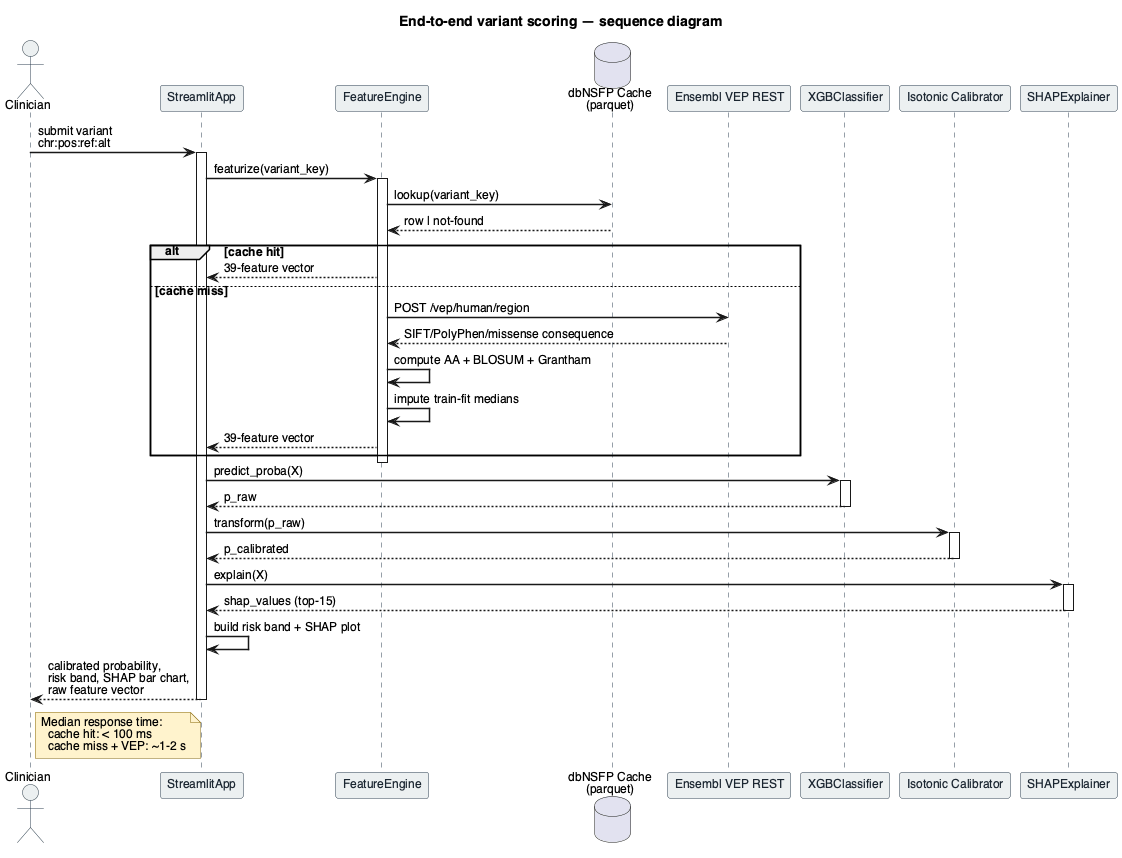

The diagram above was rendered by PlantUML. Its source (embedded in the PNG):
@startuml
skinparam backgroundColor #FFFFFF
skinparam shadowing false
skinparam defaultFontName "Helvetica"
skinparam defaultFontSize 12
skinparam sequenceArrowThickness 1.5
skinparam participant {
  BackgroundColor #ECF0F1
  BorderColor #2C3E50
  FontColor #1B2631
}
skinparam actor {
  BackgroundColor #ECF0F1
  BorderColor #2C3E50
}
skinparam sequence {
  LifeLineBorderColor #2C3E50
  LifeLineBackgroundColor #FDFEFE
}
skinparam noteBackgroundColor #FFF3CD
skinparam noteBorderColor #856404

title End-to-end variant scoring — sequence diagram

actor Clinician as U
participant "StreamlitApp" as S
participant "FeatureEngine" as F
database "dbNSFP Cache\n(parquet)" as DB
participant "Ensembl VEP REST" as V
participant "XGBClassifier" as X
participant "Isotonic Calibrator" as C
participant "SHAPExplainer" as SH

U -> S : submit variant\nchr:pos:ref:alt
activate S

S -> F : featurize(variant_key)
activate F
F -> DB : lookup(variant_key)
DB --> F : row | not-found

alt cache hit
  F --> S : 39-feature vector
else cache miss
  F -> V : POST /vep/human/region
  V --> F : SIFT/PolyPhen/missense consequence
  F -> F : compute AA + BLOSUM + Grantham
  F -> F : impute train-fit medians
  F --> S : 39-feature vector
end

deactivate F

S -> X : predict_proba(X)
activate X
X --> S : p_raw
deactivate X

S -> C : transform(p_raw)
activate C
C --> S : p_calibrated
deactivate C

S -> SH : explain(X)
activate SH
SH --> S : shap_values (top-15)
deactivate SH

S -> S : build risk band + SHAP plot

S --> U : calibrated probability,\nrisk band, SHAP bar chart,\nraw feature vector
deactivate S

note right of U
  Median response time:
    cache hit: < 100 ms
    cache miss + VEP: ~1-2 s
end note

@enduml